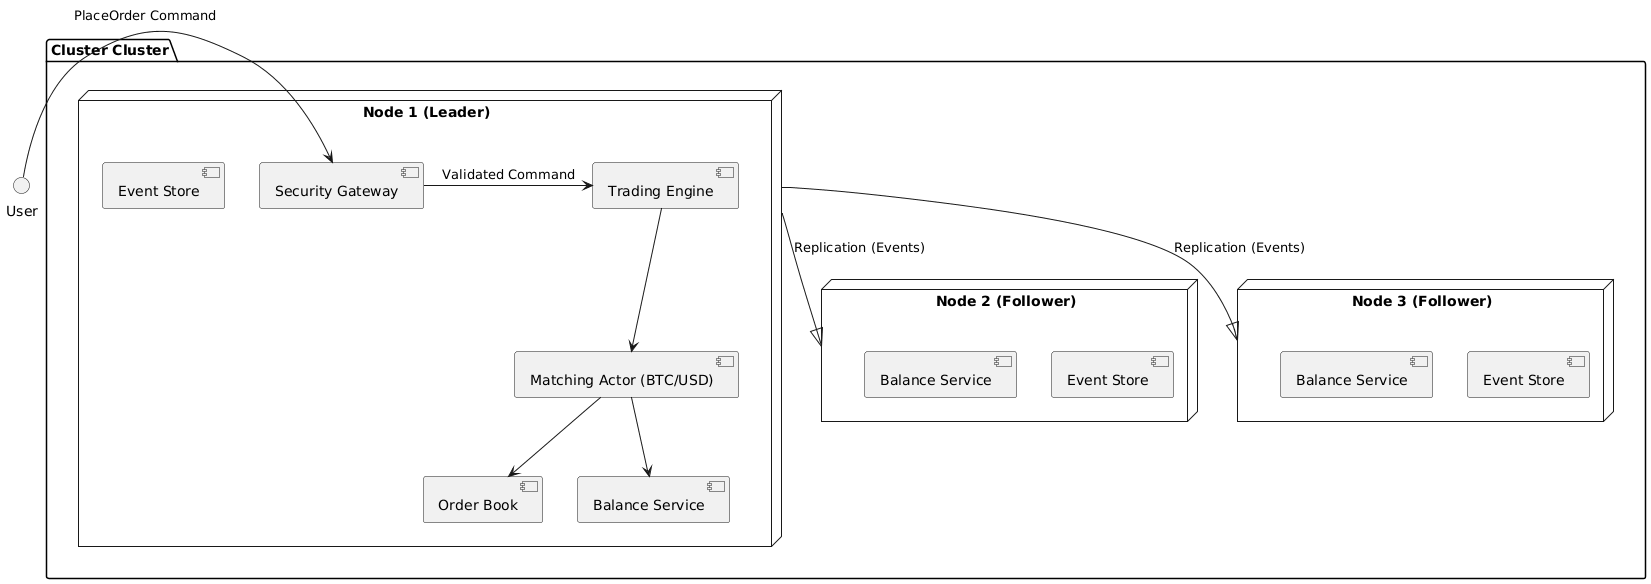

The diagram above was rendered by PlantUML. Its source (embedded in the PNG):
@startuml
!define RECTANGLE class

package "Cluster Cluster" {
  node "Node 1 (Leader)" as N1 {
    [Security Gateway]
    [Trading Engine] --> [Matching Actor (BTC/USD)]
    [Matching Actor (BTC/USD)] --> [Order Book]
    [Matching Actor (BTC/USD)] --> [Balance Service]
    [Event Store]
  }
  
  node "Node 2 (Follower)" as N2 {
    [Event Store] as ES2
    [Balance Service] as BS2
  }
  
  node "Node 3 (Follower)" as N3 {
    [Event Store] as ES3
    [Balance Service] as BS3
  }
}

N1 --|> N2 : Replication (Events)
N1 --|> N3 : Replication (Events)

User -> [Security Gateway] : PlaceOrder Command
[Security Gateway] -> [Trading Engine] : Validated Command
@enduml